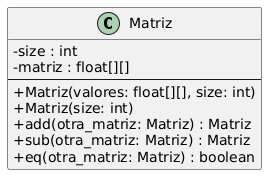

The diagram above was rendered by PlantUML. Its source (embedded in the PNG):
@startuml
skinparam classAttributeIconSize 0

class Matriz {
- size : int
- matriz : float[][]
----
+ Matriz(valores: float[][], size: int)
+ Matriz(size: int)
+ add(otra_matriz: Matriz) : Matriz
+ sub(otra_matriz: Matriz) : Matriz
+ eq(otra_matriz: Matriz) : boolean
}
@enduml